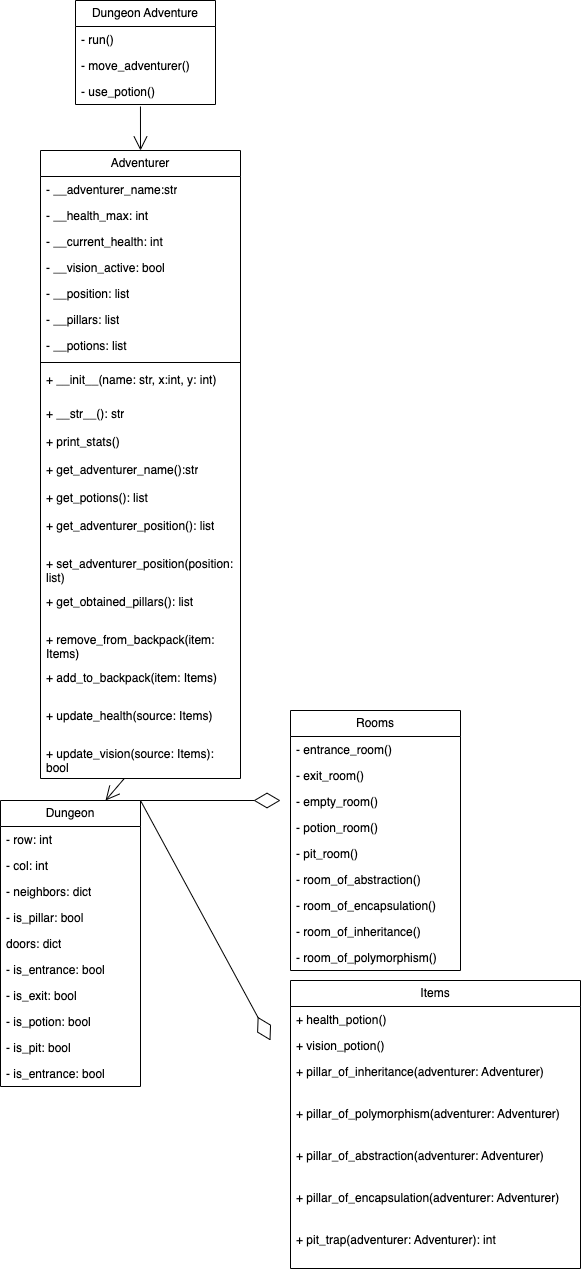

The diagram above was exported from draw.io. Its source (the exported page's mxGraphModel, read from the mxfile embedded in the PNG):
<mxGraphModel dx="1194" dy="606" grid="1" gridSize="10" guides="1" tooltips="1" connect="1" arrows="1" fold="1" page="1" pageScale="1" pageWidth="850" pageHeight="1100" math="0" shadow="0">
  <root>
    <mxCell id="0" />
    <mxCell id="1" parent="0" />
    <mxCell id="DAitE8NpO6ewMOBMBRo6-1" value="Dungeon" style="swimlane;fontStyle=0;childLayout=stackLayout;horizontal=1;startSize=26;fillColor=none;horizontalStack=0;resizeParent=1;resizeParentMax=0;resizeLast=0;collapsible=1;marginBottom=0;whiteSpace=wrap;html=1;" parent="1" vertex="1">
      <mxGeometry x="210" y="820" width="140" height="286" as="geometry">
        <mxRectangle x="355" y="180" width="90" height="30" as="alternateBounds" />
      </mxGeometry>
    </mxCell>
    <mxCell id="DAitE8NpO6ewMOBMBRo6-2" value="- row: int" style="text;strokeColor=none;fillColor=none;align=left;verticalAlign=top;spacingLeft=4;spacingRight=4;overflow=hidden;rotatable=0;points=[[0,0.5],[1,0.5]];portConstraint=eastwest;whiteSpace=wrap;html=1;" parent="DAitE8NpO6ewMOBMBRo6-1" vertex="1">
      <mxGeometry y="26" width="140" height="26" as="geometry" />
    </mxCell>
    <mxCell id="DAitE8NpO6ewMOBMBRo6-3" value="- col: int" style="text;strokeColor=none;fillColor=none;align=left;verticalAlign=top;spacingLeft=4;spacingRight=4;overflow=hidden;rotatable=0;points=[[0,0.5],[1,0.5]];portConstraint=eastwest;whiteSpace=wrap;html=1;" parent="DAitE8NpO6ewMOBMBRo6-1" vertex="1">
      <mxGeometry y="52" width="140" height="26" as="geometry" />
    </mxCell>
    <mxCell id="DAitE8NpO6ewMOBMBRo6-4" value="- neighbors: dict" style="text;strokeColor=none;fillColor=none;align=left;verticalAlign=top;spacingLeft=4;spacingRight=4;overflow=hidden;rotatable=0;points=[[0,0.5],[1,0.5]];portConstraint=eastwest;whiteSpace=wrap;html=1;" parent="DAitE8NpO6ewMOBMBRo6-1" vertex="1">
      <mxGeometry y="78" width="140" height="26" as="geometry" />
    </mxCell>
    <mxCell id="DAitE8NpO6ewMOBMBRo6-10" value="- is_pillar: bool" style="text;strokeColor=none;fillColor=none;align=left;verticalAlign=top;spacingLeft=4;spacingRight=4;overflow=hidden;rotatable=0;points=[[0,0.5],[1,0.5]];portConstraint=eastwest;whiteSpace=wrap;html=1;" parent="DAitE8NpO6ewMOBMBRo6-1" vertex="1">
      <mxGeometry y="104" width="140" height="26" as="geometry" />
    </mxCell>
    <mxCell id="DAitE8NpO6ewMOBMBRo6-6" value="doors: dict" style="text;strokeColor=none;fillColor=none;align=left;verticalAlign=top;spacingLeft=4;spacingRight=4;overflow=hidden;rotatable=0;points=[[0,0.5],[1,0.5]];portConstraint=eastwest;whiteSpace=wrap;html=1;" parent="DAitE8NpO6ewMOBMBRo6-1" vertex="1">
      <mxGeometry y="130" width="140" height="26" as="geometry" />
    </mxCell>
    <mxCell id="DAitE8NpO6ewMOBMBRo6-7" value="- is_entrance: bool" style="text;strokeColor=none;fillColor=none;align=left;verticalAlign=top;spacingLeft=4;spacingRight=4;overflow=hidden;rotatable=0;points=[[0,0.5],[1,0.5]];portConstraint=eastwest;whiteSpace=wrap;html=1;" parent="DAitE8NpO6ewMOBMBRo6-1" vertex="1">
      <mxGeometry y="156" width="140" height="26" as="geometry" />
    </mxCell>
    <mxCell id="DAitE8NpO6ewMOBMBRo6-9" value="- is_exit: bool" style="text;strokeColor=none;fillColor=none;align=left;verticalAlign=top;spacingLeft=4;spacingRight=4;overflow=hidden;rotatable=0;points=[[0,0.5],[1,0.5]];portConstraint=eastwest;whiteSpace=wrap;html=1;" parent="DAitE8NpO6ewMOBMBRo6-1" vertex="1">
      <mxGeometry y="182" width="140" height="26" as="geometry" />
    </mxCell>
    <mxCell id="DAitE8NpO6ewMOBMBRo6-11" value="- is_potion: bool" style="text;strokeColor=none;fillColor=none;align=left;verticalAlign=top;spacingLeft=4;spacingRight=4;overflow=hidden;rotatable=0;points=[[0,0.5],[1,0.5]];portConstraint=eastwest;whiteSpace=wrap;html=1;" parent="DAitE8NpO6ewMOBMBRo6-1" vertex="1">
      <mxGeometry y="208" width="140" height="26" as="geometry" />
    </mxCell>
    <mxCell id="DAitE8NpO6ewMOBMBRo6-12" value="- is_pit: bool" style="text;strokeColor=none;fillColor=none;align=left;verticalAlign=top;spacingLeft=4;spacingRight=4;overflow=hidden;rotatable=0;points=[[0,0.5],[1,0.5]];portConstraint=eastwest;whiteSpace=wrap;html=1;" parent="DAitE8NpO6ewMOBMBRo6-1" vertex="1">
      <mxGeometry y="234" width="140" height="26" as="geometry" />
    </mxCell>
    <mxCell id="DAitE8NpO6ewMOBMBRo6-8" value="- is_entrance: bool" style="text;strokeColor=none;fillColor=none;align=left;verticalAlign=top;spacingLeft=4;spacingRight=4;overflow=hidden;rotatable=0;points=[[0,0.5],[1,0.5]];portConstraint=eastwest;whiteSpace=wrap;html=1;" parent="DAitE8NpO6ewMOBMBRo6-1" vertex="1">
      <mxGeometry y="260" width="140" height="26" as="geometry" />
    </mxCell>
    <mxCell id="2mWszDPLoOOEDo-tE1k8-1" value="Adventurer" style="swimlane;fontStyle=0;childLayout=stackLayout;horizontal=1;startSize=26;fillColor=none;horizontalStack=0;resizeParent=1;resizeParentMax=0;resizeLast=0;collapsible=1;marginBottom=0;whiteSpace=wrap;html=1;" vertex="1" parent="1">
      <mxGeometry x="250" y="170" width="200" height="628" as="geometry" />
    </mxCell>
    <mxCell id="2mWszDPLoOOEDo-tE1k8-2" value="- __adventurer_name:str" style="text;strokeColor=none;fillColor=none;align=left;verticalAlign=top;spacingLeft=4;spacingRight=4;overflow=hidden;rotatable=0;points=[[0,0.5],[1,0.5]];portConstraint=eastwest;whiteSpace=wrap;html=1;" vertex="1" parent="2mWszDPLoOOEDo-tE1k8-1">
      <mxGeometry y="26" width="200" height="26" as="geometry" />
    </mxCell>
    <mxCell id="2mWszDPLoOOEDo-tE1k8-3" value="- __health_max: int" style="text;strokeColor=none;fillColor=none;align=left;verticalAlign=top;spacingLeft=4;spacingRight=4;overflow=hidden;rotatable=0;points=[[0,0.5],[1,0.5]];portConstraint=eastwest;whiteSpace=wrap;html=1;" vertex="1" parent="2mWszDPLoOOEDo-tE1k8-1">
      <mxGeometry y="52" width="200" height="26" as="geometry" />
    </mxCell>
    <mxCell id="2mWszDPLoOOEDo-tE1k8-4" value="- __current_health: int" style="text;strokeColor=none;fillColor=none;align=left;verticalAlign=top;spacingLeft=4;spacingRight=4;overflow=hidden;rotatable=0;points=[[0,0.5],[1,0.5]];portConstraint=eastwest;whiteSpace=wrap;html=1;" vertex="1" parent="2mWszDPLoOOEDo-tE1k8-1">
      <mxGeometry y="78" width="200" height="26" as="geometry" />
    </mxCell>
    <mxCell id="2mWszDPLoOOEDo-tE1k8-18" value="- __vision_active: bool" style="text;strokeColor=none;fillColor=none;align=left;verticalAlign=top;spacingLeft=4;spacingRight=4;overflow=hidden;rotatable=0;points=[[0,0.5],[1,0.5]];portConstraint=eastwest;whiteSpace=wrap;html=1;" vertex="1" parent="2mWszDPLoOOEDo-tE1k8-1">
      <mxGeometry y="104" width="200" height="26" as="geometry" />
    </mxCell>
    <mxCell id="2mWszDPLoOOEDo-tE1k8-21" value="- __position: list" style="text;strokeColor=none;fillColor=none;align=left;verticalAlign=top;spacingLeft=4;spacingRight=4;overflow=hidden;rotatable=0;points=[[0,0.5],[1,0.5]];portConstraint=eastwest;whiteSpace=wrap;html=1;" vertex="1" parent="2mWszDPLoOOEDo-tE1k8-1">
      <mxGeometry y="130" width="200" height="26" as="geometry" />
    </mxCell>
    <mxCell id="2mWszDPLoOOEDo-tE1k8-22" value="- __pillars: list" style="text;strokeColor=none;fillColor=none;align=left;verticalAlign=top;spacingLeft=4;spacingRight=4;overflow=hidden;rotatable=0;points=[[0,0.5],[1,0.5]];portConstraint=eastwest;whiteSpace=wrap;html=1;" vertex="1" parent="2mWszDPLoOOEDo-tE1k8-1">
      <mxGeometry y="156" width="200" height="26" as="geometry" />
    </mxCell>
    <mxCell id="2mWszDPLoOOEDo-tE1k8-23" value="- __potions: list" style="text;strokeColor=none;fillColor=none;align=left;verticalAlign=top;spacingLeft=4;spacingRight=4;overflow=hidden;rotatable=0;points=[[0,0.5],[1,0.5]];portConstraint=eastwest;whiteSpace=wrap;html=1;" vertex="1" parent="2mWszDPLoOOEDo-tE1k8-1">
      <mxGeometry y="182" width="200" height="26" as="geometry" />
    </mxCell>
    <mxCell id="2mWszDPLoOOEDo-tE1k8-26" value="" style="line;strokeWidth=1;fillColor=none;align=left;verticalAlign=middle;spacingTop=-1;spacingLeft=3;spacingRight=3;rotatable=0;labelPosition=right;points=[];portConstraint=eastwest;strokeColor=inherit;" vertex="1" parent="2mWszDPLoOOEDo-tE1k8-1">
      <mxGeometry y="208" width="200" height="8" as="geometry" />
    </mxCell>
    <mxCell id="2mWszDPLoOOEDo-tE1k8-27" value="+ __init__(name: str, x:int, y: int)" style="text;strokeColor=none;fillColor=none;align=left;verticalAlign=top;spacingLeft=4;spacingRight=4;overflow=hidden;rotatable=0;points=[[0,0.5],[1,0.5]];portConstraint=eastwest;whiteSpace=wrap;html=1;" vertex="1" parent="2mWszDPLoOOEDo-tE1k8-1">
      <mxGeometry y="216" width="200" height="34" as="geometry" />
    </mxCell>
    <mxCell id="2mWszDPLoOOEDo-tE1k8-28" value="+ __str__(): str" style="text;strokeColor=none;fillColor=none;align=left;verticalAlign=top;spacingLeft=4;spacingRight=4;overflow=hidden;rotatable=0;points=[[0,0.5],[1,0.5]];portConstraint=eastwest;whiteSpace=wrap;html=1;" vertex="1" parent="2mWszDPLoOOEDo-tE1k8-1">
      <mxGeometry y="250" width="200" height="28" as="geometry" />
    </mxCell>
    <mxCell id="2mWszDPLoOOEDo-tE1k8-30" value="+ print_stats()" style="text;strokeColor=none;fillColor=none;align=left;verticalAlign=top;spacingLeft=4;spacingRight=4;overflow=hidden;rotatable=0;points=[[0,0.5],[1,0.5]];portConstraint=eastwest;whiteSpace=wrap;html=1;" vertex="1" parent="2mWszDPLoOOEDo-tE1k8-1">
      <mxGeometry y="278" width="200" height="28" as="geometry" />
    </mxCell>
    <mxCell id="2mWszDPLoOOEDo-tE1k8-31" value="+ get_adventurer_name():str" style="text;strokeColor=none;fillColor=none;align=left;verticalAlign=top;spacingLeft=4;spacingRight=4;overflow=hidden;rotatable=0;points=[[0,0.5],[1,0.5]];portConstraint=eastwest;whiteSpace=wrap;html=1;" vertex="1" parent="2mWszDPLoOOEDo-tE1k8-1">
      <mxGeometry y="306" width="200" height="28" as="geometry" />
    </mxCell>
    <mxCell id="2mWszDPLoOOEDo-tE1k8-32" value="+ get_potions(): list" style="text;strokeColor=none;fillColor=none;align=left;verticalAlign=top;spacingLeft=4;spacingRight=4;overflow=hidden;rotatable=0;points=[[0,0.5],[1,0.5]];portConstraint=eastwest;whiteSpace=wrap;html=1;" vertex="1" parent="2mWszDPLoOOEDo-tE1k8-1">
      <mxGeometry y="334" width="200" height="28" as="geometry" />
    </mxCell>
    <mxCell id="2mWszDPLoOOEDo-tE1k8-33" value="+ get_adventurer_position(): list" style="text;strokeColor=none;fillColor=none;align=left;verticalAlign=top;spacingLeft=4;spacingRight=4;overflow=hidden;rotatable=0;points=[[0,0.5],[1,0.5]];portConstraint=eastwest;whiteSpace=wrap;html=1;" vertex="1" parent="2mWszDPLoOOEDo-tE1k8-1">
      <mxGeometry y="362" width="200" height="38" as="geometry" />
    </mxCell>
    <mxCell id="2mWszDPLoOOEDo-tE1k8-35" value="+ set_adventurer_position(position: list)" style="text;strokeColor=none;fillColor=none;align=left;verticalAlign=top;spacingLeft=4;spacingRight=4;overflow=hidden;rotatable=0;points=[[0,0.5],[1,0.5]];portConstraint=eastwest;whiteSpace=wrap;html=1;" vertex="1" parent="2mWszDPLoOOEDo-tE1k8-1">
      <mxGeometry y="400" width="200" height="38" as="geometry" />
    </mxCell>
    <mxCell id="2mWszDPLoOOEDo-tE1k8-36" value="+ get_obtained_pillars(): list" style="text;strokeColor=none;fillColor=none;align=left;verticalAlign=top;spacingLeft=4;spacingRight=4;overflow=hidden;rotatable=0;points=[[0,0.5],[1,0.5]];portConstraint=eastwest;whiteSpace=wrap;html=1;" vertex="1" parent="2mWszDPLoOOEDo-tE1k8-1">
      <mxGeometry y="438" width="200" height="38" as="geometry" />
    </mxCell>
    <mxCell id="2mWszDPLoOOEDo-tE1k8-37" value="+ remove_from_backpack(item: Items)" style="text;strokeColor=none;fillColor=none;align=left;verticalAlign=top;spacingLeft=4;spacingRight=4;overflow=hidden;rotatable=0;points=[[0,0.5],[1,0.5]];portConstraint=eastwest;whiteSpace=wrap;html=1;" vertex="1" parent="2mWszDPLoOOEDo-tE1k8-1">
      <mxGeometry y="476" width="200" height="38" as="geometry" />
    </mxCell>
    <mxCell id="2mWszDPLoOOEDo-tE1k8-39" value="+ add_to_backpack(item: Items)" style="text;strokeColor=none;fillColor=none;align=left;verticalAlign=top;spacingLeft=4;spacingRight=4;overflow=hidden;rotatable=0;points=[[0,0.5],[1,0.5]];portConstraint=eastwest;whiteSpace=wrap;html=1;" vertex="1" parent="2mWszDPLoOOEDo-tE1k8-1">
      <mxGeometry y="514" width="200" height="38" as="geometry" />
    </mxCell>
    <mxCell id="2mWszDPLoOOEDo-tE1k8-40" value="+ update_health(source: Items)" style="text;strokeColor=none;fillColor=none;align=left;verticalAlign=top;spacingLeft=4;spacingRight=4;overflow=hidden;rotatable=0;points=[[0,0.5],[1,0.5]];portConstraint=eastwest;whiteSpace=wrap;html=1;" vertex="1" parent="2mWszDPLoOOEDo-tE1k8-1">
      <mxGeometry y="552" width="200" height="38" as="geometry" />
    </mxCell>
    <mxCell id="2mWszDPLoOOEDo-tE1k8-41" value="+ update_vision(source: Items): bool" style="text;strokeColor=none;fillColor=none;align=left;verticalAlign=top;spacingLeft=4;spacingRight=4;overflow=hidden;rotatable=0;points=[[0,0.5],[1,0.5]];portConstraint=eastwest;whiteSpace=wrap;html=1;" vertex="1" parent="2mWszDPLoOOEDo-tE1k8-1">
      <mxGeometry y="590" width="200" height="38" as="geometry" />
    </mxCell>
    <mxCell id="2mWszDPLoOOEDo-tE1k8-5" value="Items" style="swimlane;fontStyle=0;childLayout=stackLayout;horizontal=1;startSize=26;fillColor=none;horizontalStack=0;resizeParent=1;resizeParentMax=0;resizeLast=0;collapsible=1;marginBottom=0;whiteSpace=wrap;html=1;" vertex="1" parent="1">
      <mxGeometry x="500" y="1000" width="290" height="288" as="geometry" />
    </mxCell>
    <mxCell id="2mWszDPLoOOEDo-tE1k8-6" value="+ health_potion()" style="text;strokeColor=none;fillColor=none;align=left;verticalAlign=top;spacingLeft=4;spacingRight=4;overflow=hidden;rotatable=0;points=[[0,0.5],[1,0.5]];portConstraint=eastwest;whiteSpace=wrap;html=1;" vertex="1" parent="2mWszDPLoOOEDo-tE1k8-5">
      <mxGeometry y="26" width="290" height="26" as="geometry" />
    </mxCell>
    <mxCell id="2mWszDPLoOOEDo-tE1k8-7" value="+ vision_potion()" style="text;strokeColor=none;fillColor=none;align=left;verticalAlign=top;spacingLeft=4;spacingRight=4;overflow=hidden;rotatable=0;points=[[0,0.5],[1,0.5]];portConstraint=eastwest;whiteSpace=wrap;html=1;" vertex="1" parent="2mWszDPLoOOEDo-tE1k8-5">
      <mxGeometry y="52" width="290" height="26" as="geometry" />
    </mxCell>
    <mxCell id="2mWszDPLoOOEDo-tE1k8-42" value="+ pillar_of_inheritance(adventurer: Adventurer)" style="text;strokeColor=none;fillColor=none;align=left;verticalAlign=top;spacingLeft=4;spacingRight=4;overflow=hidden;rotatable=0;points=[[0,0.5],[1,0.5]];portConstraint=eastwest;whiteSpace=wrap;html=1;" vertex="1" parent="2mWszDPLoOOEDo-tE1k8-5">
      <mxGeometry y="78" width="290" height="42" as="geometry" />
    </mxCell>
    <mxCell id="2mWszDPLoOOEDo-tE1k8-43" value="+ pillar_of_polymorphism(adventurer: Adventurer)" style="text;strokeColor=none;fillColor=none;align=left;verticalAlign=top;spacingLeft=4;spacingRight=4;overflow=hidden;rotatable=0;points=[[0,0.5],[1,0.5]];portConstraint=eastwest;whiteSpace=wrap;html=1;" vertex="1" parent="2mWszDPLoOOEDo-tE1k8-5">
      <mxGeometry y="120" width="290" height="42" as="geometry" />
    </mxCell>
    <mxCell id="2mWszDPLoOOEDo-tE1k8-44" value="+ pillar_of_abstraction(adventurer: Adventurer)" style="text;strokeColor=none;fillColor=none;align=left;verticalAlign=top;spacingLeft=4;spacingRight=4;overflow=hidden;rotatable=0;points=[[0,0.5],[1,0.5]];portConstraint=eastwest;whiteSpace=wrap;html=1;" vertex="1" parent="2mWszDPLoOOEDo-tE1k8-5">
      <mxGeometry y="162" width="290" height="42" as="geometry" />
    </mxCell>
    <mxCell id="2mWszDPLoOOEDo-tE1k8-45" value="+ pillar_of_encapsulation(adventurer: Adventurer)" style="text;strokeColor=none;fillColor=none;align=left;verticalAlign=top;spacingLeft=4;spacingRight=4;overflow=hidden;rotatable=0;points=[[0,0.5],[1,0.5]];portConstraint=eastwest;whiteSpace=wrap;html=1;" vertex="1" parent="2mWszDPLoOOEDo-tE1k8-5">
      <mxGeometry y="204" width="290" height="42" as="geometry" />
    </mxCell>
    <mxCell id="2mWszDPLoOOEDo-tE1k8-46" value="+ pit_trap(adventurer: Adventurer): int" style="text;strokeColor=none;fillColor=none;align=left;verticalAlign=top;spacingLeft=4;spacingRight=4;overflow=hidden;rotatable=0;points=[[0,0.5],[1,0.5]];portConstraint=eastwest;whiteSpace=wrap;html=1;" vertex="1" parent="2mWszDPLoOOEDo-tE1k8-5">
      <mxGeometry y="246" width="290" height="42" as="geometry" />
    </mxCell>
    <mxCell id="2mWszDPLoOOEDo-tE1k8-13" value="Dungeon Adventure" style="swimlane;fontStyle=0;childLayout=stackLayout;horizontal=1;startSize=26;fillColor=none;horizontalStack=0;resizeParent=1;resizeParentMax=0;resizeLast=0;collapsible=1;marginBottom=0;whiteSpace=wrap;html=1;" vertex="1" parent="1">
      <mxGeometry x="285" y="20" width="140" height="104" as="geometry" />
    </mxCell>
    <mxCell id="2mWszDPLoOOEDo-tE1k8-14" value="- run()" style="text;strokeColor=none;fillColor=none;align=left;verticalAlign=top;spacingLeft=4;spacingRight=4;overflow=hidden;rotatable=0;points=[[0,0.5],[1,0.5]];portConstraint=eastwest;whiteSpace=wrap;html=1;" vertex="1" parent="2mWszDPLoOOEDo-tE1k8-13">
      <mxGeometry y="26" width="140" height="26" as="geometry" />
    </mxCell>
    <mxCell id="2mWszDPLoOOEDo-tE1k8-15" value="- move_adventurer()" style="text;strokeColor=none;fillColor=none;align=left;verticalAlign=top;spacingLeft=4;spacingRight=4;overflow=hidden;rotatable=0;points=[[0,0.5],[1,0.5]];portConstraint=eastwest;whiteSpace=wrap;html=1;" vertex="1" parent="2mWszDPLoOOEDo-tE1k8-13">
      <mxGeometry y="52" width="140" height="26" as="geometry" />
    </mxCell>
    <mxCell id="2mWszDPLoOOEDo-tE1k8-16" value="- use_potion()" style="text;strokeColor=none;fillColor=none;align=left;verticalAlign=top;spacingLeft=4;spacingRight=4;overflow=hidden;rotatable=0;points=[[0,0.5],[1,0.5]];portConstraint=eastwest;whiteSpace=wrap;html=1;" vertex="1" parent="2mWszDPLoOOEDo-tE1k8-13">
      <mxGeometry y="78" width="140" height="26" as="geometry" />
    </mxCell>
    <mxCell id="2mWszDPLoOOEDo-tE1k8-48" value="Rooms" style="swimlane;fontStyle=0;childLayout=stackLayout;horizontal=1;startSize=26;fillColor=none;horizontalStack=0;resizeParent=1;resizeParentMax=0;resizeLast=0;collapsible=1;marginBottom=0;whiteSpace=wrap;html=1;" vertex="1" parent="1">
      <mxGeometry x="500" y="730" width="170" height="260" as="geometry" />
    </mxCell>
    <mxCell id="2mWszDPLoOOEDo-tE1k8-49" value="- entrance_room()" style="text;strokeColor=none;fillColor=none;align=left;verticalAlign=top;spacingLeft=4;spacingRight=4;overflow=hidden;rotatable=0;points=[[0,0.5],[1,0.5]];portConstraint=eastwest;whiteSpace=wrap;html=1;" vertex="1" parent="2mWszDPLoOOEDo-tE1k8-48">
      <mxGeometry y="26" width="170" height="26" as="geometry" />
    </mxCell>
    <mxCell id="2mWszDPLoOOEDo-tE1k8-50" value="- exit_room()" style="text;strokeColor=none;fillColor=none;align=left;verticalAlign=top;spacingLeft=4;spacingRight=4;overflow=hidden;rotatable=0;points=[[0,0.5],[1,0.5]];portConstraint=eastwest;whiteSpace=wrap;html=1;" vertex="1" parent="2mWszDPLoOOEDo-tE1k8-48">
      <mxGeometry y="52" width="170" height="26" as="geometry" />
    </mxCell>
    <mxCell id="2mWszDPLoOOEDo-tE1k8-51" value="- empty_room()" style="text;strokeColor=none;fillColor=none;align=left;verticalAlign=top;spacingLeft=4;spacingRight=4;overflow=hidden;rotatable=0;points=[[0,0.5],[1,0.5]];portConstraint=eastwest;whiteSpace=wrap;html=1;" vertex="1" parent="2mWszDPLoOOEDo-tE1k8-48">
      <mxGeometry y="78" width="170" height="26" as="geometry" />
    </mxCell>
    <mxCell id="2mWszDPLoOOEDo-tE1k8-52" value="- potion_room()" style="text;strokeColor=none;fillColor=none;align=left;verticalAlign=top;spacingLeft=4;spacingRight=4;overflow=hidden;rotatable=0;points=[[0,0.5],[1,0.5]];portConstraint=eastwest;whiteSpace=wrap;html=1;" vertex="1" parent="2mWszDPLoOOEDo-tE1k8-48">
      <mxGeometry y="104" width="170" height="26" as="geometry" />
    </mxCell>
    <mxCell id="2mWszDPLoOOEDo-tE1k8-53" value="- pit_room()" style="text;strokeColor=none;fillColor=none;align=left;verticalAlign=top;spacingLeft=4;spacingRight=4;overflow=hidden;rotatable=0;points=[[0,0.5],[1,0.5]];portConstraint=eastwest;whiteSpace=wrap;html=1;" vertex="1" parent="2mWszDPLoOOEDo-tE1k8-48">
      <mxGeometry y="130" width="170" height="26" as="geometry" />
    </mxCell>
    <mxCell id="2mWszDPLoOOEDo-tE1k8-54" value="- room_of_abstraction()" style="text;strokeColor=none;fillColor=none;align=left;verticalAlign=top;spacingLeft=4;spacingRight=4;overflow=hidden;rotatable=0;points=[[0,0.5],[1,0.5]];portConstraint=eastwest;whiteSpace=wrap;html=1;" vertex="1" parent="2mWszDPLoOOEDo-tE1k8-48">
      <mxGeometry y="156" width="170" height="26" as="geometry" />
    </mxCell>
    <mxCell id="2mWszDPLoOOEDo-tE1k8-55" value="- room_of_encapsulation()" style="text;strokeColor=none;fillColor=none;align=left;verticalAlign=top;spacingLeft=4;spacingRight=4;overflow=hidden;rotatable=0;points=[[0,0.5],[1,0.5]];portConstraint=eastwest;whiteSpace=wrap;html=1;" vertex="1" parent="2mWszDPLoOOEDo-tE1k8-48">
      <mxGeometry y="182" width="170" height="26" as="geometry" />
    </mxCell>
    <mxCell id="2mWszDPLoOOEDo-tE1k8-56" value="- room_of_inheritance()" style="text;strokeColor=none;fillColor=none;align=left;verticalAlign=top;spacingLeft=4;spacingRight=4;overflow=hidden;rotatable=0;points=[[0,0.5],[1,0.5]];portConstraint=eastwest;whiteSpace=wrap;html=1;" vertex="1" parent="2mWszDPLoOOEDo-tE1k8-48">
      <mxGeometry y="208" width="170" height="26" as="geometry" />
    </mxCell>
    <mxCell id="2mWszDPLoOOEDo-tE1k8-57" value="- room_of_polymorphism()" style="text;strokeColor=none;fillColor=none;align=left;verticalAlign=top;spacingLeft=4;spacingRight=4;overflow=hidden;rotatable=0;points=[[0,0.5],[1,0.5]];portConstraint=eastwest;whiteSpace=wrap;html=1;" vertex="1" parent="2mWszDPLoOOEDo-tE1k8-48">
      <mxGeometry y="234" width="170" height="26" as="geometry" />
    </mxCell>
    <mxCell id="2mWszDPLoOOEDo-tE1k8-63" value="" style="endArrow=diamondThin;endFill=0;endSize=24;html=1;rounded=0;" edge="1" parent="1">
      <mxGeometry width="160" relative="1" as="geometry">
        <mxPoint x="350" y="820" as="sourcePoint" />
        <mxPoint x="490" y="820" as="targetPoint" />
      </mxGeometry>
    </mxCell>
    <mxCell id="2mWszDPLoOOEDo-tE1k8-64" value="" style="endArrow=diamondThin;endFill=0;endSize=24;html=1;rounded=0;exitX=1;exitY=0;exitDx=0;exitDy=0;" edge="1" parent="1" source="DAitE8NpO6ewMOBMBRo6-1">
      <mxGeometry width="160" relative="1" as="geometry">
        <mxPoint x="330" y="970" as="sourcePoint" />
        <mxPoint x="480" y="1060" as="targetPoint" />
      </mxGeometry>
    </mxCell>
    <mxCell id="2mWszDPLoOOEDo-tE1k8-65" value="" style="endArrow=open;endFill=1;endSize=12;html=1;rounded=0;entryX=0.75;entryY=0;entryDx=0;entryDy=0;" edge="1" parent="1" source="2mWszDPLoOOEDo-tE1k8-41" target="DAitE8NpO6ewMOBMBRo6-1">
      <mxGeometry width="160" relative="1" as="geometry">
        <mxPoint x="330" y="850" as="sourcePoint" />
        <mxPoint x="490" y="850" as="targetPoint" />
      </mxGeometry>
    </mxCell>
    <mxCell id="2mWszDPLoOOEDo-tE1k8-67" value="" style="endArrow=open;endFill=1;endSize=12;html=1;rounded=0;exitX=0.464;exitY=1.077;exitDx=0;exitDy=0;exitPerimeter=0;entryX=0.5;entryY=0;entryDx=0;entryDy=0;" edge="1" parent="1" source="2mWszDPLoOOEDo-tE1k8-16" target="2mWszDPLoOOEDo-tE1k8-1">
      <mxGeometry width="160" relative="1" as="geometry">
        <mxPoint x="330" y="100" as="sourcePoint" />
        <mxPoint x="490" y="100" as="targetPoint" />
      </mxGeometry>
    </mxCell>
  </root>
</mxGraphModel>